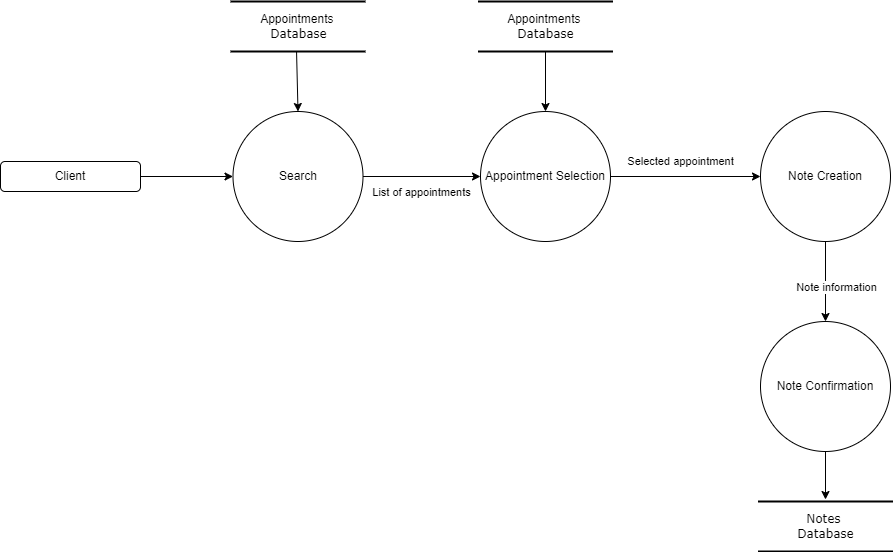

The diagram above was exported from draw.io. Its source (the exported page's mxGraphModel, read from the mxfile embedded in the PNG):
<mxGraphModel dx="1422" dy="762" grid="1" gridSize="10" guides="1" tooltips="1" connect="1" arrows="1" fold="1" page="1" pageScale="1" pageWidth="850" pageHeight="1100" math="0" shadow="0">
  <root>
    <mxCell id="0" />
    <mxCell id="1" parent="0" />
    <mxCell id="ynFhbQdVTL7etrppQ7rB-2" value="Client" style="rounded=1;whiteSpace=wrap;html=1;" parent="1" vertex="1">
      <mxGeometry x="80" y="260" width="140" height="30" as="geometry" />
    </mxCell>
    <mxCell id="ynFhbQdVTL7etrppQ7rB-3" value="Search" style="ellipse;whiteSpace=wrap;html=1;aspect=fixed;" parent="1" vertex="1">
      <mxGeometry x="312.5" y="210" width="130" height="130" as="geometry" />
    </mxCell>
    <mxCell id="ynFhbQdVTL7etrppQ7rB-4" value="" style="endArrow=classic;html=1;rounded=0;exitX=0.489;exitY=0.98;exitDx=0;exitDy=0;exitPerimeter=0;entryX=0.5;entryY=0;entryDx=0;entryDy=0;" parent="1" source="R0LbQQCTAsC59Px5BSjg-2" target="ynFhbQdVTL7etrppQ7rB-3" edge="1">
      <mxGeometry width="50" height="50" relative="1" as="geometry">
        <mxPoint x="375" y="130" as="sourcePoint" />
        <mxPoint x="290" y="250" as="targetPoint" />
      </mxGeometry>
    </mxCell>
    <mxCell id="ynFhbQdVTL7etrppQ7rB-5" value="" style="endArrow=classic;html=1;rounded=0;entryX=0;entryY=0.5;entryDx=0;entryDy=0;exitX=1;exitY=0.5;exitDx=0;exitDy=0;" parent="1" source="ynFhbQdVTL7etrppQ7rB-2" target="ynFhbQdVTL7etrppQ7rB-3" edge="1">
      <mxGeometry width="50" height="50" relative="1" as="geometry">
        <mxPoint x="260" y="370" as="sourcePoint" />
        <mxPoint x="310" y="340" as="targetPoint" />
      </mxGeometry>
    </mxCell>
    <mxCell id="ynFhbQdVTL7etrppQ7rB-6" value="Appointment Selection" style="ellipse;whiteSpace=wrap;html=1;aspect=fixed;" parent="1" vertex="1">
      <mxGeometry x="560" y="210" width="130" height="130" as="geometry" />
    </mxCell>
    <mxCell id="ynFhbQdVTL7etrppQ7rB-7" value="" style="endArrow=classic;html=1;rounded=0;exitX=1;exitY=0.5;exitDx=0;exitDy=0;entryX=0;entryY=0.5;entryDx=0;entryDy=0;" parent="1" source="ynFhbQdVTL7etrppQ7rB-3" target="ynFhbQdVTL7etrppQ7rB-6" edge="1">
      <mxGeometry width="50" height="50" relative="1" as="geometry">
        <mxPoint x="500" y="350" as="sourcePoint" />
        <mxPoint x="560" y="270" as="targetPoint" />
      </mxGeometry>
    </mxCell>
    <mxCell id="ynFhbQdVTL7etrppQ7rB-8" value="List of appointments" style="edgeLabel;html=1;align=center;verticalAlign=middle;resizable=0;points=[];" parent="ynFhbQdVTL7etrppQ7rB-7" connectable="0" vertex="1">
      <mxGeometry x="-0.2426" y="-10" relative="1" as="geometry">
        <mxPoint x="14" y="5" as="offset" />
      </mxGeometry>
    </mxCell>
    <mxCell id="ynFhbQdVTL7etrppQ7rB-9" value="Note Creation" style="ellipse;whiteSpace=wrap;html=1;aspect=fixed;" parent="1" vertex="1">
      <mxGeometry x="840" y="210" width="130" height="130" as="geometry" />
    </mxCell>
    <mxCell id="ynFhbQdVTL7etrppQ7rB-10" value="" style="endArrow=classic;html=1;rounded=0;exitX=1;exitY=0.5;exitDx=0;exitDy=0;entryX=0;entryY=0.5;entryDx=0;entryDy=0;" parent="1" source="ynFhbQdVTL7etrppQ7rB-6" target="ynFhbQdVTL7etrppQ7rB-9" edge="1">
      <mxGeometry width="50" height="50" relative="1" as="geometry">
        <mxPoint x="730" y="350" as="sourcePoint" />
        <mxPoint x="780" y="300" as="targetPoint" />
      </mxGeometry>
    </mxCell>
    <mxCell id="ynFhbQdVTL7etrppQ7rB-14" value="&lt;font style=&quot;font-size: 11px;&quot;&gt;Selected appointment&lt;/font&gt;" style="text;html=1;align=center;verticalAlign=middle;resizable=0;points=[];autosize=1;strokeColor=none;fillColor=none;" parent="1" vertex="1">
      <mxGeometry x="700" y="250" width="120" height="20" as="geometry" />
    </mxCell>
    <mxCell id="ynFhbQdVTL7etrppQ7rB-17" value="Note Confirmation" style="ellipse;whiteSpace=wrap;html=1;aspect=fixed;" parent="1" vertex="1">
      <mxGeometry x="840" y="420" width="130" height="130" as="geometry" />
    </mxCell>
    <mxCell id="ynFhbQdVTL7etrppQ7rB-18" value="" style="endArrow=classic;html=1;rounded=0;exitX=0.5;exitY=1;exitDx=0;exitDy=0;entryX=0.5;entryY=0;entryDx=0;entryDy=0;" parent="1" source="ynFhbQdVTL7etrppQ7rB-9" target="ynFhbQdVTL7etrppQ7rB-17" edge="1">
      <mxGeometry width="50" height="50" relative="1" as="geometry">
        <mxPoint x="860" y="150" as="sourcePoint" />
        <mxPoint x="874.192388155403" y="220.65328291217884" as="targetPoint" />
      </mxGeometry>
    </mxCell>
    <mxCell id="ynFhbQdVTL7etrppQ7rB-23" value="Note information" style="edgeLabel;html=1;align=center;verticalAlign=middle;resizable=0;points=[];" parent="ynFhbQdVTL7etrppQ7rB-18" connectable="0" vertex="1">
      <mxGeometry x="0.1325" y="10" relative="1" as="geometry">
        <mxPoint as="offset" />
      </mxGeometry>
    </mxCell>
    <mxCell id="ynFhbQdVTL7etrppQ7rB-22" value="" style="endArrow=classic;html=1;rounded=0;exitX=0.5;exitY=1;exitDx=0;exitDy=0;entryX=0.5;entryY=-0.04;entryDx=0;entryDy=0;entryPerimeter=0;" parent="1" source="ynFhbQdVTL7etrppQ7rB-17" target="R0LbQQCTAsC59Px5BSjg-6" edge="1">
      <mxGeometry width="50" height="50" relative="1" as="geometry">
        <mxPoint x="870" y="160" as="sourcePoint" />
        <mxPoint x="855" y="630" as="targetPoint" />
      </mxGeometry>
    </mxCell>
    <mxCell id="ynFhbQdVTL7etrppQ7rB-26" value="" style="endArrow=classic;html=1;rounded=0;exitX=0.5;exitY=1;exitDx=0;exitDy=0;exitPerimeter=0;entryX=0.5;entryY=0;entryDx=0;entryDy=0;" parent="1" source="R0LbQQCTAsC59Px5BSjg-3" edge="1" target="ynFhbQdVTL7etrppQ7rB-6">
      <mxGeometry width="50" height="50" relative="1" as="geometry">
        <mxPoint x="608" y="150" as="sourcePoint" />
        <mxPoint x="600" y="210" as="targetPoint" />
      </mxGeometry>
    </mxCell>
    <mxCell id="R0LbQQCTAsC59Px5BSjg-2" value="&lt;span style=&quot;font-family: Helvetica;&quot;&gt;Appointments&amp;nbsp;&lt;br&gt;&lt;/span&gt;Database" style="html=1;rounded=0;shadow=0;comic=0;labelBackgroundColor=none;strokeWidth=2;fontFamily=Verdana;fontSize=12;align=center;shape=mxgraph.ios7ui.horLines;" vertex="1" parent="1">
      <mxGeometry x="310" y="100" width="135" height="50" as="geometry" />
    </mxCell>
    <mxCell id="R0LbQQCTAsC59Px5BSjg-3" value="&lt;span style=&quot;font-family: Helvetica;&quot;&gt;Appointments&amp;nbsp;&lt;br&gt;&lt;/span&gt;Database" style="html=1;rounded=0;shadow=0;comic=0;labelBackgroundColor=none;strokeWidth=2;fontFamily=Verdana;fontSize=12;align=center;shape=mxgraph.ios7ui.horLines;" vertex="1" parent="1">
      <mxGeometry x="557.5" y="100" width="135" height="50" as="geometry" />
    </mxCell>
    <mxCell id="R0LbQQCTAsC59Px5BSjg-6" value="Notes &lt;br&gt;Database" style="html=1;rounded=0;shadow=0;comic=0;labelBackgroundColor=none;strokeWidth=2;fontFamily=Verdana;fontSize=12;align=center;shape=mxgraph.ios7ui.horLines;" vertex="1" parent="1">
      <mxGeometry x="837.5" y="600" width="135" height="50" as="geometry" />
    </mxCell>
  </root>
</mxGraphModel>